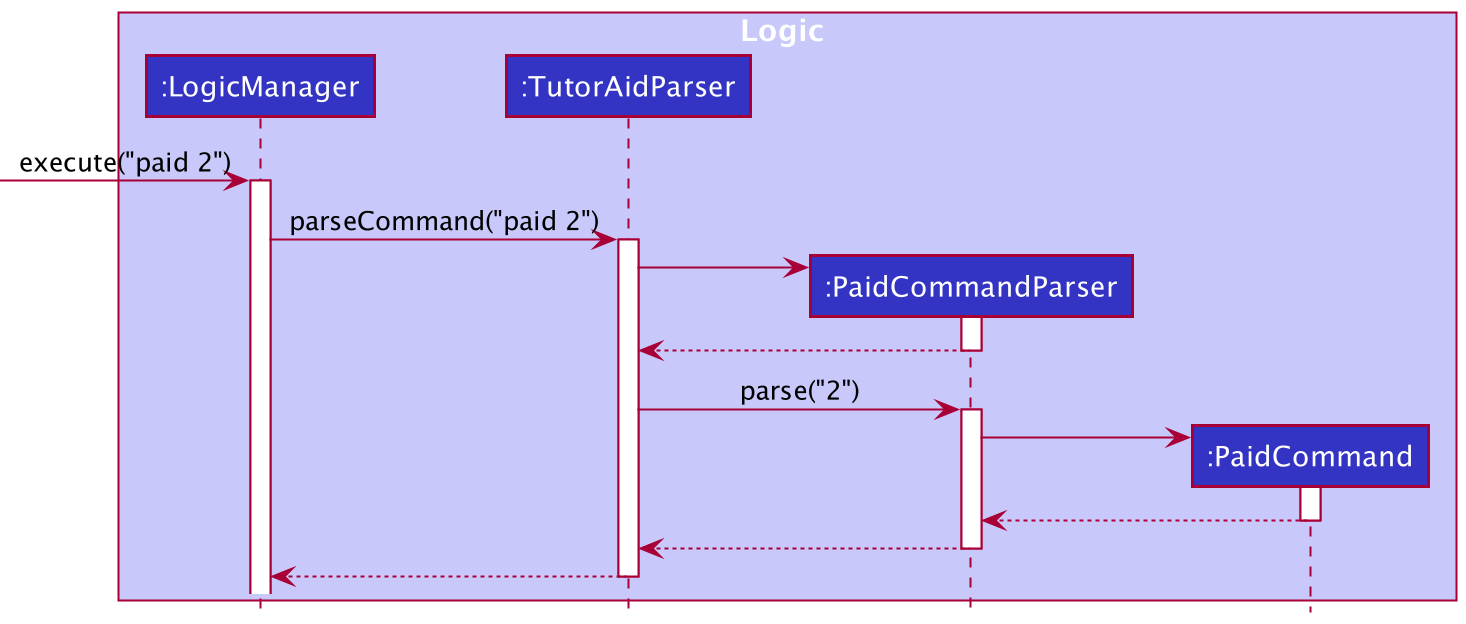

The diagram above was rendered by PlantUML. Its source (embedded in the PNG):
@startuml
!include style.puml

box Logic LOGIC_COLOR_T1
participant ":LogicManager" as LogicManager LOGIC_COLOR
participant ":TutorAidParser" as TutorAidParser LOGIC_COLOR
participant ":PaidCommandParser" as PaidCommandParser LOGIC_COLOR
participant ":PaidCommand" as PaidCommand LOGIC_COLOR
end box

[-> LogicManager : execute("paid 2")
activate LogicManager

LogicManager -> TutorAidParser : parseCommand("paid 2")
activate TutorAidParser

create PaidCommandParser
TutorAidParser -> PaidCommandParser
activate PaidCommandParser

PaidCommandParser --> TutorAidParser
deactivate PaidCommandParser

TutorAidParser -> PaidCommandParser : parse("2")
activate PaidCommandParser

create PaidCommand
PaidCommandParser -> PaidCommand
activate PaidCommand

PaidCommand --> PaidCommandParser
deactivate PaidCommand

PaidCommandParser --> TutorAidParser
deactivate PaidCommandParser

TutorAidParser --> LogicManager
deactivate TutorAidParser

@enduml